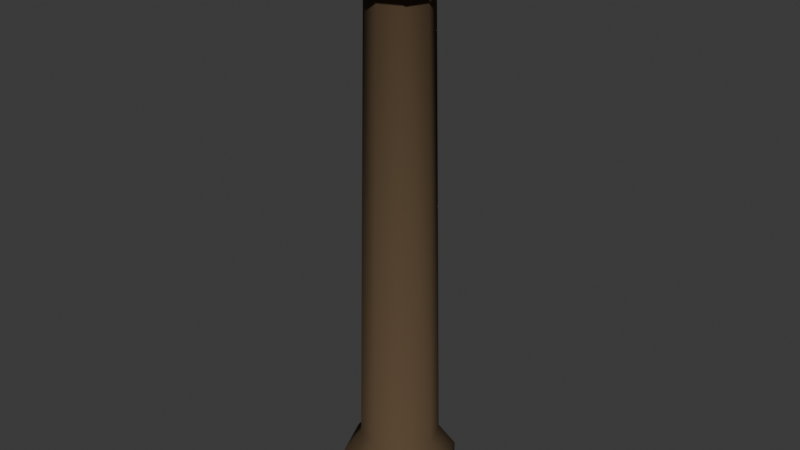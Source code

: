 # Source: railing_endpost.blend  (saved by Blender 5.2.45; exported with 4.5.12 LTS)
import bpy
from mathutils import Matrix  # noqa: F401  (used for matrix-valued properties, if any)

bpy.ops.wm.read_factory_settings(use_empty=True)
scene = bpy.context.scene
scene.name = 'Scene'

# ---- collections
col_collection = bpy.data.collections.new('Collection'); scene.collection.children.link(col_collection)

# ---- materials (node trees are filled in below, after node groups)
mat_metal_004 = bpy.data.materials.new('metal.004')
mat_metal_004.diffuse_color = (0.1095, 0.07227, 0.03955, 1.0)
mat_wood_light_003 = bpy.data.materials.new('wood_light.003')
mat_wood_light_003.diffuse_color = (0.6308, 0.3763, 0.15, 1.0)

# ---- material node trees
mat_metal_004.use_nodes = True; mat_metal_004.node_tree.nodes.clear()
_N = mat_metal_004.node_tree.nodes; _L = mat_metal_004.node_tree.links
n0 = _N.new('ShaderNodeBsdfPrincipled'); n0.name = 'Principled BSDF'; n0.location = (-200, 100)
n0.inputs[0].default_value = (0.1095, 0.07227, 0.03955, 1.0)
n0.inputs[2].default_value = 0.94
n0.inputs[10].default_value = 0.005
n0.inputs[13].default_value = 0.15
n1 = _N.new('ShaderNodeOutputMaterial'); n1.name = 'Material Output'; n1.location = (200, 100)
_L.new(n0.outputs[0], n1.inputs[0])
n1.is_active_output = True
mat_wood_light_003.use_nodes = True; mat_wood_light_003.node_tree.nodes.clear()
_N = mat_wood_light_003.node_tree.nodes; _L = mat_wood_light_003.node_tree.links
n0 = _N.new('ShaderNodeBsdfPrincipled'); n0.name = 'Principled BSDF'; n0.location = (-200, 100)
n0.inputs[0].default_value = (0.6308, 0.3763, 0.15, 1.0)
n0.inputs[2].default_value = 0.94
n0.inputs[10].default_value = 0.005
n0.inputs[13].default_value = 0.15
n1 = _N.new('ShaderNodeOutputMaterial'); n1.name = 'Material Output'; n1.location = (200, 100)
_L.new(n0.outputs[0], n1.inputs[0])
n1.is_active_output = True

# ---- world
world_world = bpy.data.worlds.new('World'); scene.world = world_world
world_world.use_nodes = True; world_world.node_tree.nodes.clear()
_N = world_world.node_tree.nodes; _L = world_world.node_tree.links
n0 = _N.new('ShaderNodeOutputWorld'); n0.name = 'World Output'; n0.location = (200, 100)
n1 = _N.new('ShaderNodeBackground'); n1.name = 'Background'; n1.location = (-200, 100)
n1.inputs[0].default_value = (0.05088, 0.05088, 0.05088, 1.0)
_L.new(n1.outputs[0], n0.inputs[0])
n0.is_active_output = True
world_world.color = (0.05088, 0.05088, 0.05088)
world_world.sun_shadow_jitter_overblur = 0.0

# ---- meshes
me_square_ish_rounded_base = bpy.data.meshes.new('Square-ish rounded base')
me_square_ish_rounded_base.from_pydata([(0.1, 0.0, 0.0), (0.07071, -0.07071, 0.0), (6.123e-18, -0.1, 0.0), (-0.07071, -0.07071, 0.0), (-0.1, -1.225e-17, 0.0), (-0.07071, 0.07071, 0.0), (-1.837e-17, 0.1, 0.0), (0.07071, 0.07071, 0.0), (0.1, 0.0, 0.09), (0.07071, -0.07071, 0.09), (6.123e-18, -0.1, 0.09), (-0.07071, -0.07071, 0.09), (-0.1, -1.225e-17, 0.09), (-0.07071, 0.07071, 0.09), (-1.837e-17, 0.1, 0.09), (0.07071, 0.07071, 0.09), (0.07, 0.0, 0.13), (0.0495, -0.0495, 0.13), (4.286e-18, -0.07, 0.13), (-0.0495, -0.0495, 0.13), (-0.07, -8.573e-18, 0.13), (-0.0495, 0.0495, 0.13), (-1.286e-17, 0.07, 0.13), (0.0495, 0.0495, 0.13), (0.055, 0.0, 0.92), (0.03889, -0.03889, 0.92), (3.368e-18, -0.055, 0.92), (-0.03889, -0.03889, 0.92), (-0.055, -6.736e-18, 0.92), (-0.03889, 0.03889, 0.92), (-1.01e-17, 0.055, 0.92), (0.03889, 0.03889, 0.92), (0.078, 0.0, 0.97), (0.05515, -0.05515, 0.97), (4.776e-18, -0.078, 0.97), (-0.05515, -0.05515, 0.97), (-0.078, -9.552e-18, 0.97), (-0.05515, 0.05515, 0.97), (-1.433e-17, 0.078, 0.97), (0.05515, 0.05515, 0.97), (0.078, 0.0, 1.04), (0.05515, -0.05515, 1.04), (4.776e-18, -0.078, 1.04), (-0.05515, -0.05515, 1.04), (-0.078, -9.552e-18, 1.04), (-0.05515, 0.05515, 1.04), (-1.433e-17, 0.078, 1.04), (0.05515, 0.05515, 1.04), (0.035, 0.0, 1.08), (0.02475, -0.02475, 1.08), (2.143e-18, -0.035, 1.08), (-0.02475, -0.02475, 1.08), (-0.035, -4.286e-18, 1.08), (-0.02475, 0.02475, 1.08), (-6.429e-18, 0.035, 1.08), (0.02475, 0.02475, 1.08)], [], [(0, 8, 9, 1), (1, 9, 10, 2), (2, 10, 11, 3), (3, 11, 12, 4), (4, 12, 13, 5), (5, 13, 14, 6), (6, 14, 15, 7), (7, 15, 8, 0), (8, 16, 17, 9), (9, 17, 18, 10), (10, 18, 19, 11), (11, 19, 20, 12), (12, 20, 21, 13), (13, 21, 22, 14), (14, 22, 23, 15), (15, 23, 16, 8), (16, 24, 25, 17), (17, 25, 26, 18), (18, 26, 27, 19), (19, 27, 28, 20), (20, 28, 29, 21), (21, 29, 30, 22), (22, 30, 31, 23), (23, 31, 24, 16), (24, 32, 33, 25), (25, 33, 34, 26), (26, 34, 35, 27), (27, 35, 36, 28), (28, 36, 37, 29), (29, 37, 38, 30), (30, 38, 39, 31), (31, 39, 32, 24), (32, 40, 41, 33), (33, 41, 42, 34), (34, 42, 43, 35), (35, 43, 44, 36), (36, 44, 45, 37), (37, 45, 46, 38), (38, 46, 47, 39), (39, 47, 40, 32), (40, 48, 49, 41), (41, 49, 50, 42), (42, 50, 51, 43), (43, 51, 52, 44), (44, 52, 53, 45), (45, 53, 54, 46), (46, 54, 55, 47), (47, 55, 48, 40), (7, 0, 1, 2, 3, 4, 5, 6), (48, 55, 54, 53, 52, 51, 50, 49)])
me_square_ish_rounded_base.polygons.foreach_set('use_smooth', [True] * 50)
me_square_ish_rounded_base.materials.append(mat_metal_004)
me_square_ish_rounded_base.update()
me_warm_post_collar = bpy.data.meshes.new('Warm post collar')
me_warm_post_collar.from_pydata([(0.08, 0.0, 0.94), (0.05657, -0.05657, 0.94), (4.899e-18, -0.08, 0.94), (-0.05657, -0.05657, 0.94), (-0.08, -9.797e-18, 0.94), (-0.05657, 0.05657, 0.94), (-1.47e-17, 0.08, 0.94), (0.05657, 0.05657, 0.94), (0.08, 0.0, 0.98), (0.05657, -0.05657, 0.98), (4.899e-18, -0.08, 0.98), (-0.05657, -0.05657, 0.98), (-0.08, -9.797e-18, 0.98), (-0.05657, 0.05657, 0.98), (-1.47e-17, 0.08, 0.98), (0.05657, 0.05657, 0.98)], [], [(0, 8, 9, 1), (1, 9, 10, 2), (2, 10, 11, 3), (3, 11, 12, 4), (4, 12, 13, 5), (5, 13, 14, 6), (6, 14, 15, 7), (7, 15, 8, 0), (7, 0, 1, 2, 3, 4, 5, 6), (8, 15, 14, 13, 12, 11, 10, 9)])
me_warm_post_collar.polygons.foreach_set('use_smooth', [True] * 10)
me_warm_post_collar.materials.append(mat_wood_light_003)
me_warm_post_collar.update()

# ---- objects
ob_railing_endpost___installation_pivot = bpy.data.objects.new('railing_endpost / installation pivot', None)
ob_square_ish_rounded_base = bpy.data.objects.new('Square-ish rounded base', me_square_ish_rounded_base)
ob_warm_post_collar = bpy.data.objects.new('Warm post collar', me_warm_post_collar)

# ---- transforms, parenting, visibility, modifiers, constraints
ob_railing_endpost___installation_pivot.location = (0.0, 0.0, 0.0)
ob_square_ish_rounded_base.parent = ob_railing_endpost___installation_pivot
ob_square_ish_rounded_base.location = (0.0, 0.0, 0.0)
ob_warm_post_collar.parent = ob_railing_endpost___installation_pivot
ob_warm_post_collar.location = (0.0, 0.0, 0.0)

# ---- collection membership
scene.collection.objects.link(ob_railing_endpost___installation_pivot)
scene.collection.objects.link(ob_square_ish_rounded_base)
scene.collection.objects.link(ob_warm_post_collar)

# ---- scene / render settings (as saved in the file)
scene.frame_start = 1; scene.frame_end = 250; scene.frame_set(1)
scene.render.engine = 'BLENDER_EEVEE_NEXT'
scene.render.bake_bias = 0.0
scene.render.bake_samples = 0
scene.render.compositor_device = 'GPU'
scene.eevee.use_volume_custom_range = False
scene.eevee.fast_gi_thickness_near = 0.1
scene.eevee.fast_gi_thickness_far = 0.0
scene.eevee.ray_tracing_options.screen_trace_thickness = 0.1
bpy.context.view_layer.update()

# ---- added for rendering (the .blend has no active camera and no usable light): camera, sun
cam_auto = bpy.data.cameras.new('AutoCamera')
cam_auto.lens = 50.0
cam_auto.sensor_width = 36.0
cam_auto.clip_end = 1000.0
ob_auto_camera = bpy.data.objects.new('AutoCamera', cam_auto)
scene.collection.objects.link(ob_auto_camera)
ob_auto_camera.location = (1.03294, -1.23953, 1.36635)
ob_auto_camera.rotation_euler = (1.09748, -7.21219e-08, 0.694738)
scene.camera = ob_auto_camera
light_auto_sun = bpy.data.lights.new('AutoSun', 'SUN')
light_auto_sun.energy = 3.0
light_auto_sun.angle = 0.0523599
ob_auto_sun = bpy.data.objects.new('AutoSun', light_auto_sun)
scene.collection.objects.link(ob_auto_sun)
ob_auto_sun.rotation_euler = (0.872665, 0.174533, 0.523599)
bpy.context.view_layer.update()
